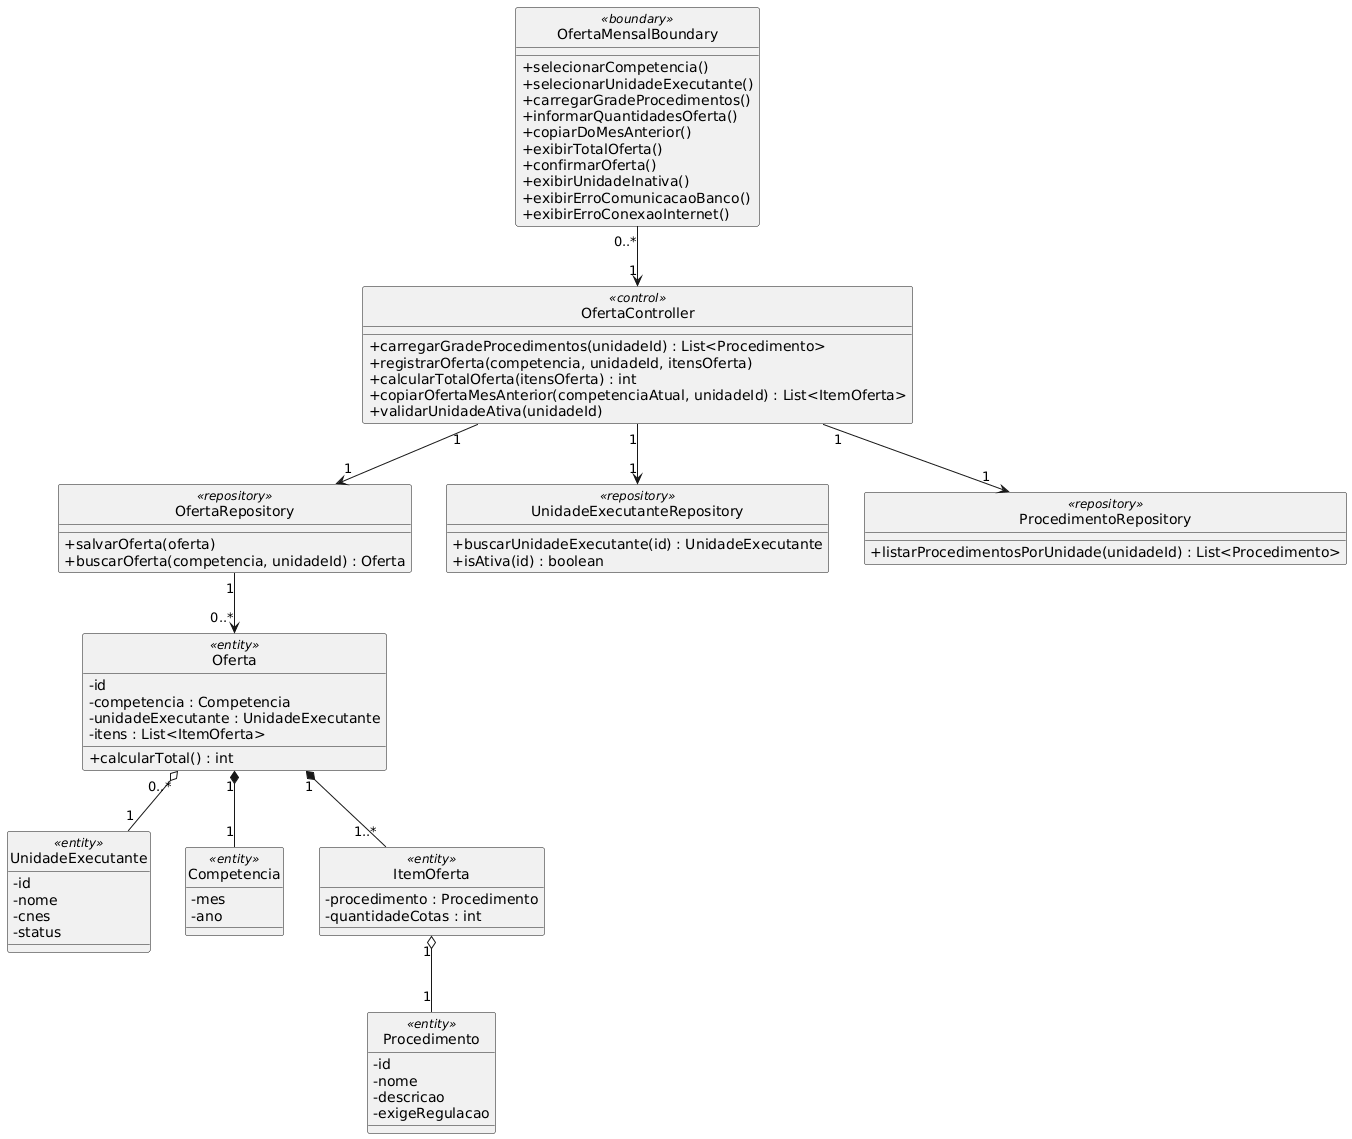

The diagram above was rendered by PlantUML. Its source (embedded in the PNG):
@startuml
hide class circle
skinparam classAttributeIconSize 0

' =======================
' BOUNDARY
' =======================
class OfertaMensalBoundary <<boundary>> {
    + selecionarCompetencia()
    + selecionarUnidadeExecutante()
    + carregarGradeProcedimentos()
    + informarQuantidadesOferta()
    + copiarDoMesAnterior()
    + exibirTotalOferta()
    + confirmarOferta()
    + exibirUnidadeInativa()
    + exibirErroComunicacaoBanco()
    + exibirErroConexaoInternet()
}

' =======================
' CONTROL
' =======================
class OfertaController <<control>> {
    + carregarGradeProcedimentos(unidadeId) : List<Procedimento>
    + registrarOferta(competencia, unidadeId, itensOferta)
    + calcularTotalOferta(itensOferta) : int
    + copiarOfertaMesAnterior(competenciaAtual, unidadeId) : List<ItemOferta>
    + validarUnidadeAtiva(unidadeId)
}

' =======================
' REPOSITORIES
' =======================
class OfertaRepository <<repository>> {
    + salvarOferta(oferta)
    + buscarOferta(competencia, unidadeId) : Oferta
}

class UnidadeExecutanteRepository <<repository>> {
    + buscarUnidadeExecutante(id) : UnidadeExecutante
    + isAtiva(id) : boolean
}

class ProcedimentoRepository <<repository>> {
    + listarProcedimentosPorUnidade(unidadeId) : List<Procedimento>
}

' =======================
' ENTITIES
' =======================
class UnidadeExecutante <<entity>> {
    - id
    - nome
    - cnes
    - status
}

class Competencia <<entity>> {
    - mes
    - ano
}

class Oferta <<entity>> {
    - id
    - competencia : Competencia
    - unidadeExecutante : UnidadeExecutante
    - itens : List<ItemOferta>
    + calcularTotal() : int
}

class ItemOferta <<entity>> {
    - procedimento : Procedimento
    - quantidadeCotas : int
}

class Procedimento <<entity>> {
    - id
    - nome
    - descricao
    - exigeRegulacao
}

' =======================
' RELACIONAMENTOS
' =======================

OfertaMensalBoundary "0..*" --> "1" OfertaController

OfertaController "1" --> "1" OfertaRepository
OfertaController "1" --> "1" UnidadeExecutanteRepository
OfertaController "1" --> "1" ProcedimentoRepository

OfertaRepository "1" --> "0..*" Oferta

Oferta "1" *-- "1" Competencia
Oferta "0..*" o-- "1" UnidadeExecutante
Oferta "1" *-- "1..*" ItemOferta
ItemOferta "1" o-- "1" Procedimento
@enduml